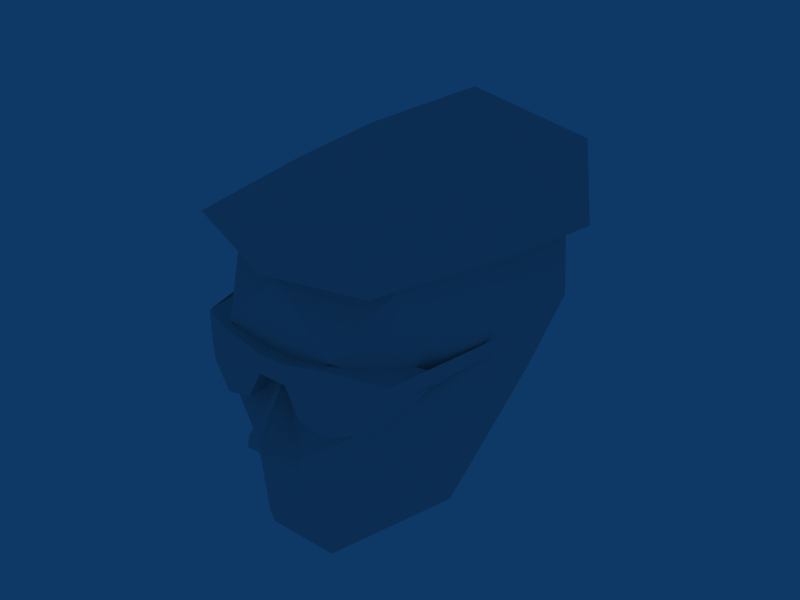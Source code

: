 # Source: heads.blend  (saved by Blender 2.43.0; exported with 4.5.12 LTS)
import bpy
from mathutils import Matrix  # noqa: F401  (used for matrix-valued properties, if any)

bpy.ops.wm.read_factory_settings(use_empty=True)
scene = bpy.context.scene
scene.name = 'Scene'

# ---- collections
col_collection_1 = bpy.data.collections.new('Collection 1'); scene.collection.children.link(col_collection_1)

# ---- world
world_world = bpy.data.worlds.new('World'); scene.world = world_world
world_world.color = (0.05656, 0.2208, 0.4)
world_world.use_sun_shadow = False
world_world.sun_shadow_jitter_overblur = 0.0
world_world.cycles.sampling_method = 'MANUAL'
world_world.cycles.sample_map_resolution = 256

# ---- meshes
me_head01 = bpy.data.meshes.new('head01')
me_head01.from_pydata([(2.46, 0.808, 6.255), (0.08099, 0.8394, 6.696), (0.007425, 2.532, 4.374), (-2.273, 0.6199, 5.315), (2.877, -1.324, 6.432), (-2.126, -1.386, 5.491), (-2.003, -3.863, 5.256), (-0.06614, -4.616, 5.932), (0.08099, -1.919, 6.725), (1.822, -4.271, 6.196), (-2.273, -2.139, 4.021), (2.337, -1.825, 4.786), (-3.352, 1.247, 4.11), (2.435, 0.3691, 4.697), (-3.377, -1.7, 4.198), (-2.518, 0.4945, 3.639), (1.847, -3.424, 4.815), (-1.685, -3.393, 4.521), (0.007425, -4.177, 4.756), (2.656, -1.637, 5.021), (1.847, -4.083, 4.933), (-0.0171, -4.49, 4.933), (-3.082, -2.045, 3.874), (-3.082, 1.09, 3.581), (2.852, 0.4318, 4.903), (0.05647, 3.159, 5.197), (1.135, -4.177, 3.639), (1.699, -1.543, 0.2004), (-0.7037, -3.863, -0.505), (2.362, -1.324, 1.758), (0.13, -4.835, 2.111), (0.007425, 2.376, 3.345), (0.007425, 1.78, 1.376), (0.5469, -4.114, 0.02405), (2.533, 0.3378, 3.551), (1.479, -3.957, 2.346), (1.896, -2.985, 1.2), (0.007425, -4.02, 3.022), (-1.121, -4.177, 3.639), (1.822, 0.3378, 1.758), (2.435, -2.202, 2.64), (0.007425, -2.766, -0.7695), (1.847, -3.456, 3.198), (-0.483, -4.333, 1.641), (0.5224, -4.333, 1.641), (-0.5321, -4.114, 0.02405), (0.7186, -3.863, -0.505), (2.067, -2.264, 0.4062), (-0.1642, -4.835, 1.876), (-0.1152, -4.835, 2.111), (0.1791, -4.835, 1.876), (-1.685, -1.543, 0.2004), (-2.347, -1.324, 1.758), (-1.464, -3.957, 2.346), (-1.881, -2.985, 1.2), (-1.807, 0.3378, 1.758), (-2.445, -2.202, 2.64), (-1.856, -3.456, 3.198), (-2.052, -2.264, 0.4062), (1.135, 0.05563, 0.08284), (-1.17, -0.06977, 0.1416), (-1.807, -4.001, 2.552), (-1.096, -4.346, 2.346), (-0.5566, -4.377, 2.464), (-2.003, -3.875, 3.022), (-1.096, -4.346, 3.022), (-0.2623, -4.377, 3.022), (-2.003, -3.875, 3.404), (-1.096, -4.346, 3.581), (-0.2623, -4.377, 3.404), (-2.445, -1.888, 3.257), (-2.469, -1.731, 3.522), (1.847, -4.001, 2.552), (1.135, -4.346, 2.346), (0.596, -4.377, 2.464), (2.043, -3.875, 3.022), (1.135, -4.346, 3.022), (0.3017, -4.377, 3.022), (2.043, -3.875, 3.404), (1.135, -4.346, 3.581), (0.3017, -4.377, 3.404), (2.484, -1.888, 3.257), (2.509, -1.731, 3.522), (2.215, -3.046, 3.404), (1.135, -3.516, 3.581), (0.3017, -3.548, 3.404), (-2.176, -3.046, 3.404), (-1.096, -3.516, 3.581), (-0.2623, -3.548, 3.404), (-1.096, -3.514, 2.346), (-0.5566, -3.545, 2.464), (-0.2623, -3.545, 3.022), (0.596, -3.545, 2.464), (0.3017, -3.545, 3.022), (1.135, -3.514, 2.346), (1.847, -3.169, 2.552), (-1.807, -3.169, 2.552), (2.233, -3.044, 3.145), (-2.193, -3.044, 3.145)], [], [(41, 46, 28), (46, 41, 27), (51, 41, 28), (41, 60, 59), (41, 59, 27), (41, 51, 60), (51, 28, 58), (47, 46, 27), (54, 28, 45), (33, 46, 36), (54, 58, 28), (46, 47, 36), (59, 60, 32), (59, 29, 27), (51, 55, 60), (29, 47, 27), (51, 58, 52), (45, 43, 54), (36, 44, 33), (39, 59, 32), (60, 55, 32), (47, 29, 36), (54, 52, 58), (29, 59, 39), (51, 52, 55), (54, 43, 53), (35, 44, 36), (40, 36, 29), (52, 54, 56), (35, 36, 40), (56, 54, 53), (39, 32, 34), (15, 32, 55), (53, 43, 37), (37, 44, 35), (34, 29, 39), (55, 52, 15), (30, 37, 49), (34, 40, 29), (52, 56, 15), (42, 35, 40), (56, 53, 57), (34, 32, 31), (31, 32, 15), (42, 37, 35), (53, 37, 57), (38, 57, 37), (37, 42, 26), (15, 56, 10), (38, 37, 26), (56, 57, 17), (16, 42, 40), (11, 40, 34), (22, 23, 15), (10, 56, 17), (2, 34, 31), (57, 38, 17), (31, 15, 2), (22, 15, 10), (2, 15, 23), (14, 23, 22), (16, 26, 42), (14, 12, 23), (38, 26, 18), (12, 2, 23), (16, 40, 11), (10, 17, 22), (13, 34, 2), (18, 17, 38), (13, 11, 34), (18, 26, 16), (14, 22, 6), (22, 17, 6), (12, 25, 2), (14, 5, 12), (24, 13, 2), (18, 21, 17), (24, 11, 13), (25, 24, 2), (20, 18, 16), (16, 11, 19), (12, 3, 25), (20, 21, 18), (19, 11, 24), (17, 21, 6), (19, 20, 16), (12, 5, 3), (14, 6, 5), (9, 21, 20), (21, 7, 6), (24, 4, 19), (25, 0, 24), (20, 19, 4), (9, 7, 21), (3, 1, 25), (5, 6, 8), (5, 1, 3), (0, 4, 24), (4, 9, 20), (8, 6, 7), (1, 0, 25), (8, 7, 9), (5, 8, 1), (4, 8, 9), (4, 0, 1), (8, 4, 1), (79, 78, 83, 84), (80, 79, 84, 85), (67, 68, 87, 86), (68, 69, 88, 87), (69, 80, 85, 88), (63, 62, 89, 90), (66, 63, 90, 91), (74, 77, 93, 92), (73, 74, 92, 94), (72, 73, 94, 95), (62, 61, 96, 89), (75, 72, 95, 97), (61, 64, 98, 96), (77, 66, 91, 93), (63, 66, 65, 62), (74, 73, 76, 77), (73, 72, 75, 76), (62, 65, 64, 61), (77, 76, 79, 80), (66, 69, 68, 65), (76, 75, 78, 79), (65, 68, 67, 64), (66, 77, 80, 69), (70, 64, 67, 71), (81, 82, 78, 75), (28, 46, 33, 45), (45, 33, 44, 43), (44, 50, 48, 43), (48, 49, 37, 43), (50, 44, 37, 30), (48, 50, 30, 49)])
_uv = me_head01.uv_layers.new(name='UVTex')
_uv.uv.foreach_set('vector', [0.3945, 0.1484, 0.2461, 0.2188, 0.2539, 0.03125, 0.2461, 0.2188, 0.3945, 0.1484, 0.4531, 0.2852, 0.4531, 0.2852, 0.3945, 0.1484, 0.2461, 0.2188, 0.3945, 0.1484, 0.543, 0.05078, 0.543, 0.2695, 0.3945, 0.1484, 0.543, 0.2695, 0.4531, 0.2852, 0.3945, 0.1484, 0.4531, 0.2852, 0.543, 0.2695, 0.4531, 0.2852, 0.2461, 0.2188, 0.3594, 0.3164, 0.3594, 0.3164, 0.2461, 0.2188, 0.4531, 0.2852, 0.07031, 0.4141, 0.1328, 0.2188, 0.1602, 0.332, 0.2109, 0.332, 0.2461, 0.2188, 0.2969, 0.418, 0.2969, 0.418, 0.3594, 0.3164, 0.2461, 0.2188, 0.2461, 0.2188, 0.3594, 0.3164, 0.2969, 0.418, 0.543, 0.2695, 0.543, 0.05078, 0.6445, 0.5039, 0.543, 0.2695, 0.4414, 0.5, 0.4531, 0.2852, 0.4531, 0.2852, 0.5312, 0.5234, 0.543, 0.2695, 0.4414, 0.5, 0.3594, 0.3164, 0.4531, 0.2852, 0.4531, 0.2852, 0.3594, 0.3164, 0.4414, 0.5, 0.1602, 0.332, 0.1406, 0.5234, 0.07031, 0.4141, 0.2969, 0.418, 0.2227, 0.5234, 0.2109, 0.332, 0.5312, 0.5234, 0.543, 0.2695, 0.6445, 0.5039, 0.543, 0.2695, 0.5312, 0.5234, 0.6445, 0.5039, 0.3594, 0.3164, 0.4414, 0.5, 0.2969, 0.418, 0.2969, 0.418, 0.4414, 0.5, 0.3594, 0.3164, 0.4414, 0.5, 0.543, 0.2695, 0.5312, 0.5234, 0.4531, 0.2852, 0.4414, 0.5, 0.5312, 0.5234, 0.07031, 0.4141, 0.1406, 0.5234, 0.09766, 0.625, 0.2695, 0.625, 0.2227, 0.5234, 0.2969, 0.418, 0.3984, 0.6523, 0.2969, 0.418, 0.4414, 0.5, 0.4414, 0.5, 0.2969, 0.418, 0.3984, 0.6523, 0.2695, 0.625, 0.2969, 0.418, 0.3984, 0.6523, 0.3984, 0.6523, 0.2969, 0.418, 0.2695, 0.625, 0.5312, 0.5234, 0.6445, 0.5039, 0.5312, 0.7812, 0.5312, 0.7812, 0.6445, 0.5039, 0.5312, 0.5234, 0.09766, 0.625, 0.1406, 0.5234, 0.1797, 0.6875, 0.1797, 0.6875, 0.2227, 0.5234, 0.2695, 0.625, 0.5312, 0.7812, 0.4414, 0.5, 0.5312, 0.5234, 0.5312, 0.5234, 0.4414, 0.5, 0.5312, 0.7812, 0.1914, 0.5938, 0.1797, 0.6875, 0.1719, 0.5938, 0.5312, 0.7812, 0.3984, 0.6523, 0.4414, 0.5, 0.4414, 0.5, 0.3984, 0.6523, 0.5312, 0.7812, 0.3008, 0.707, 0.2695, 0.625, 0.3984, 0.6523, 0.3984, 0.6523, 0.2695, 0.625, 0.3008, 0.707, 0.5312, 0.7812, 0.6445, 0.5039, 0.668, 0.7617, 0.668, 0.7617, 0.6445, 0.5039, 0.5312, 0.7812, 0.3008, 0.707, 0.1797, 0.6875, 0.2695, 0.625, 0.09766, 0.625, 0.1797, 0.6875, 0.07031, 0.707, 0.1016, 0.7891, 0.07031, 0.707, 0.1797, 0.6875, 0.1797, 0.6875, 0.3008, 0.707, 0.2578, 0.7891, 0.5312, 0.7812, 0.3984, 0.6523, 0.4102, 0.8398, 0.1016, 0.7891, 0.1797, 0.6875, 0.2578, 0.7891, 0.3984, 0.6523, 0.3008, 0.707, 0.3125, 0.9375, 0.3125, 0.9844, 0.3008, 0.707, 0.3984, 0.6523, 0.4453, 0.9648, 0.3984, 0.6523, 0.5312, 0.7812, 0.8438, 0.07031, 0.7148, 0.05859, 0.6992, 0.02344, 0.4102, 0.8398, 0.3984, 0.6523, 0.3125, 0.9375, 0.6797, 0.918, 0.5312, 0.7812, 0.668, 0.7617, 0.07031, 0.707, 0.1016, 0.7891, 0.06641, 0.9414, 0.668, 0.7617, 0.5312, 0.7812, 0.6797, 0.918, 0.8438, 0.07031, 0.6992, 0.02344, 0.8477, 0.02734, 0.6289, 0.3633, 0.6992, 0.02344, 0.7148, 0.05859, 0.8359, 0.1172, 0.7148, 0.05859, 0.8438, 0.07031, 0.3125, 0.9844, 0.2578, 0.7891, 0.3008, 0.707, 0.8359, 0.1172, 0.7305, 0.1055, 0.7148, 0.05859, 0.1016, 0.7891, 0.2578, 0.7891, 0.1797, 0.9844, 0.7305, 0.1055, 0.6289, 0.3633, 0.7148, 0.05859, 0.3125, 0.9844, 0.3984, 0.6523, 0.4453, 0.9648, 0.8477, 0.02734, 0.9453, 0.207, 0.8438, 0.07031, 0.5664, 0.9531, 0.5312, 0.7812, 0.6797, 0.918, 0.1797, 0.9844, 0.06641, 0.9414, 0.1016, 0.7891, 0.5664, 0.9531, 0.4453, 0.9648, 0.5312, 0.7812, 0.1797, 0.9844, 0.2578, 0.7891, 0.3125, 0.9844, 0.8359, 0.1172, 0.8438, 0.07031, 0.9141, 0.2461, 0.8438, 0.07031, 0.9453, 0.207, 0.9141, 0.2461, 0.7305, 0.1055, 0.6602, 0.3594, 0.6289, 0.3633, 0.8359, 0.1172, 0.8242, 0.2383, 0.7305, 0.1055, 0.7188, 0.6211, 0.707, 0.6484, 0.6289, 0.3633, 0.9961, 0.3867, 0.9805, 0.3984, 0.9453, 0.207, 0.7188, 0.6211, 0.8242, 0.7461, 0.707, 0.6484, 0.6602, 0.3594, 0.7188, 0.6211, 0.6289, 0.3633, 0.957, 0.582, 0.9961, 0.3867, 0.9648, 0.625, 0.9648, 0.625, 0.8242, 0.7461, 0.8203, 0.6992, 0.7305, 0.1055, 0.7539, 0.2148, 0.6602, 0.3594, 0.957, 0.582, 0.9805, 0.3984, 0.9961, 0.3867, 0.8203, 0.6992, 0.8242, 0.7461, 0.7188, 0.6211, 0.9453, 0.207, 0.9805, 0.3984, 0.9141, 0.2461, 0.8203, 0.6992, 0.957, 0.582, 0.9648, 0.625, 0.7305, 0.1055, 0.8242, 0.2383, 0.7539, 0.2148, 0.8359, 0.1172, 0.9141, 0.2461, 0.8242, 0.2383, 0.9258, 0.5391, 0.9805, 0.3984, 0.957, 0.582, 0.9805, 0.3984, 0.9414, 0.3984, 0.9141, 0.2461, 0.7188, 0.6211, 0.8203, 0.6016, 0.8203, 0.6992, 0.6602, 0.3594, 0.7422, 0.5586, 0.7188, 0.6211, 0.957, 0.582, 0.8203, 0.6992, 0.8203, 0.6016, 0.9258, 0.5391, 0.9414, 0.3984, 0.9805, 0.3984, 0.7539, 0.2148, 0.7461, 0.4102, 0.6602, 0.3594, 0.8242, 0.2383, 0.9141, 0.2461, 0.8438, 0.418, 0.8242, 0.2383, 0.7461, 0.4102, 0.7539, 0.2148, 0.7422, 0.5586, 0.8203, 0.6016, 0.7188, 0.6211, 0.8203, 0.6016, 0.9258, 0.5391, 0.957, 0.582, 0.8438, 0.418, 0.9141, 0.2461, 0.9414, 0.3984, 0.7461, 0.4102, 0.7422, 0.5586, 0.6602, 0.3594, 0.8438, 0.418, 0.9414, 0.3984, 0.9258, 0.5391, 0.8242, 0.2383, 0.8438, 0.418, 0.7461, 0.4102, 0.8203, 0.6016, 0.8438, 0.418, 0.9258, 0.5391, 0.8203, 0.6016, 0.7422, 0.5586, 0.7461, 0.4102, 0.8438, 0.418, 0.8203, 0.6016, 0.7461, 0.4102, 0.8802, 0.7414, 0.807, 0.7698, 0.7968, 0.7331, 0.8794, 0.6956, 0.9512, 0.7732, 0.8802, 0.7414, 0.8794, 0.6956, 0.9461, 0.7309, 0.8069, 0.7706, 0.88, 0.7422, 0.8794, 0.6956, 0.7971, 0.7328, 0.88, 0.7422, 0.9509, 0.774, 0.9464, 0.7315, 0.8794, 0.6956, 0.9509, 0.774, 0.9877, 0.7793, 0.9895, 0.7309, 0.9464, 0.7315, 0.9273, 0.9297, 0.8838, 0.9486, 0.883, 0.9817, 0.9408, 0.9563, 0.9509, 0.8355, 0.9273, 0.9297, 0.9408, 0.9563, 0.9585, 0.8733, 0.9275, 0.9292, 0.9512, 0.8348, 0.9585, 0.8733, 0.9408, 0.9563, 0.884, 0.9481, 0.9275, 0.9292, 0.9408, 0.9563, 0.883, 0.9817, 0.8267, 0.9149, 0.884, 0.9481, 0.883, 0.9817, 0.8188, 0.952, 0.8838, 0.9486, 0.8266, 0.9155, 0.819, 0.9524, 0.883, 0.9817, 0.8109, 0.8348, 0.8267, 0.9149, 0.8188, 0.952, 0.7941, 0.8694, 0.8266, 0.9155, 0.8108, 0.8355, 0.7938, 0.8693, 0.819, 0.9524, 0.9877, 0.8362, 0.9509, 0.8355, 0.9585, 0.8733, 0.9937, 0.8653, 0.9273, 0.9297, 0.9509, 0.8355, 0.8838, 0.8355, 0.8838, 0.9486, 0.9275, 0.9292, 0.884, 0.9481, 0.884, 0.8348, 0.9512, 0.8348, 0.884, 0.9481, 0.8267, 0.9149, 0.8109, 0.8348, 0.884, 0.8348, 0.8838, 0.9486, 0.8838, 0.8355, 0.8108, 0.8355, 0.8266, 0.9155, 0.9512, 0.8348, 0.884, 0.8348, 0.8802, 0.7414, 0.9512, 0.7732, 0.9509, 0.8355, 0.9509, 0.774, 0.88, 0.7422, 0.8838, 0.8355, 0.884, 0.8348, 0.8109, 0.8348, 0.807, 0.7698, 0.8802, 0.7414, 0.8838, 0.8355, 0.88, 0.7422, 0.8069, 0.7706, 0.8108, 0.8355, 0.9509, 0.8355, 0.9877, 0.8362, 0.9877, 0.7793, 0.9509, 0.774, 0.686, 0.8293, 0.8108, 0.8355, 0.8069, 0.7706, 0.714, 0.7828, 0.7073, 0.8326, 0.6793, 0.7861, 0.807, 0.7698, 0.8109, 0.8348, 0.1328, 0.2188, 0.2461, 0.2188, 0.2109, 0.332, 0.1602, 0.332, 0.1602, 0.332, 0.2109, 0.332, 0.2227, 0.5234, 0.1406, 0.5234, 0.2227, 0.5234, 0.1953, 0.5547, 0.168, 0.5547, 0.1406, 0.5234, 0.168, 0.5547, 0.1719, 0.5938, 0.1797, 0.6875, 0.1406, 0.5234, 0.1953, 0.5547, 0.2227, 0.5234, 0.1797, 0.6875, 0.1914, 0.5938, 0.168, 0.5547, 0.1953, 0.5547, 0.1914, 0.5938, 0.1719, 0.5938])
me_head01.use_remesh_preserve_volume = False
me_head01.use_remesh_preserve_attributes = False
me_head01.use_mirror_vertex_groups = False
me_head01.update()

# ---- objects
ob_head01 = bpy.data.objects.new('head01', me_head01)

# ---- transforms, parenting, visibility, modifiers, constraints
ob_head01.location = (0.0, 0.0, 0.0)
ob_head01.lock_rotations_4d = False
ob_head01.empty_display_type = 'ARROWS'
ob_head01.color = (0.0, 0.0, 0.0, 1.0)
ob_head01.lineart.crease_threshold = 0.0

# ---- collection membership
col_collection_1.objects.link(ob_head01)

# ---- scene / render settings (as saved in the file)
scene.frame_start = 1; scene.frame_end = 250; scene.frame_set(1)
scene.render.engine = 'BLENDER_EEVEE_NEXT'
scene.render.image_settings.file_format = 'JPEG'
scene.render.image_settings.color_mode = 'RGB'
scene.render.image_settings.compression = 90
scene.render.resolution_x = 800
scene.render.resolution_y = 600
scene.render.pixel_aspect_x = 100.0
scene.render.pixel_aspect_y = 100.0
scene.render.fps = 25
scene.render.dither_intensity = 0.0
scene.render.use_compositing = False
scene.render.use_sequencer = False
scene.render.bake_margin = 2
scene.render.bake_bias = 0.0
scene.render.use_stamp_time = False
scene.render.use_stamp_date = False
scene.render.use_stamp_frame = False
scene.render.use_stamp_camera = False
scene.render.use_stamp_scene = False
scene.render.use_stamp_filename = False
scene.render.use_stamp_render_time = False
scene.render.stamp_font_size = 0
scene.cycles.use_denoising = False
scene.cycles.samples = 10
scene.cycles.sampling_pattern = 'TABULATED_SOBOL'
scene.cycles.light_sampling_threshold = 0.0
scene.cycles.use_adaptive_sampling = False
scene.cycles.use_light_tree = False
scene.cycles.blur_glossy = 0.0
scene.cycles.volume_bounces = 1
scene.cycles.pixel_filter_type = 'GAUSSIAN'
scene.cycles.sample_clamp_indirect = 0.0
scene.view_settings.view_transform = 'Raw'
bpy.context.view_layer.update()

# ---- added for rendering (the .blend has no active camera): camera
cam_auto = bpy.data.cameras.new('AutoCamera')
cam_auto.lens = 50.0
cam_auto.sensor_width = 36.0
cam_auto.clip_end = 1000.0
ob_auto_camera = bpy.data.objects.new('AutoCamera', cam_auto)
scene.collection.objects.link(ob_auto_camera)
ob_auto_camera.location = (11.4235, -14.8461, 12.3168)
ob_auto_camera.rotation_euler = (1.09748, -7.21219e-08, 0.694738)
scene.camera = ob_auto_camera
bpy.context.view_layer.update()

